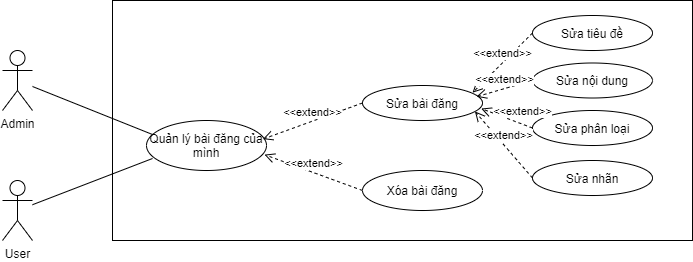

The diagram above was exported from draw.io. Its source (the exported page's mxGraphModel, read from the mxfile embedded in the PNG):
<mxGraphModel dx="960" dy="563" grid="1" gridSize="10" guides="1" tooltips="1" connect="1" arrows="1" fold="1" page="1" pageScale="1" pageWidth="827" pageHeight="1169" math="0" shadow="0">
  <root>
    <mxCell id="0" />
    <mxCell id="1" parent="0" />
    <mxCell id="xVpHYGe8I8C8WfU6jkxn-1" value="" style="rounded=0;whiteSpace=wrap;html=1;" vertex="1" parent="1">
      <mxGeometry x="260" y="30" width="580" height="240" as="geometry" />
    </mxCell>
    <mxCell id="xVpHYGe8I8C8WfU6jkxn-2" value="User" style="shape=umlActor;verticalLabelPosition=bottom;verticalAlign=top;html=1;outlineConnect=0;" vertex="1" parent="1">
      <mxGeometry x="150" y="210" width="30" height="60" as="geometry" />
    </mxCell>
    <mxCell id="xVpHYGe8I8C8WfU6jkxn-3" value="Admin" style="shape=umlActor;verticalLabelPosition=bottom;verticalAlign=top;html=1;outlineConnect=0;" vertex="1" parent="1">
      <mxGeometry x="150" y="80" width="30" height="60" as="geometry" />
    </mxCell>
    <mxCell id="xVpHYGe8I8C8WfU6jkxn-4" value="Quản lý bài đăng của mình" style="ellipse;whiteSpace=wrap;html=1;" vertex="1" parent="1">
      <mxGeometry x="294" y="150" width="120" height="50" as="geometry" />
    </mxCell>
    <mxCell id="xVpHYGe8I8C8WfU6jkxn-5" value="Sửa bài đăng" style="ellipse;whiteSpace=wrap;html=1;" vertex="1" parent="1">
      <mxGeometry x="510" y="115" width="120" height="35" as="geometry" />
    </mxCell>
    <mxCell id="xVpHYGe8I8C8WfU6jkxn-6" value="" style="endArrow=none;html=1;entryX=0.05;entryY=0.28;entryDx=0;entryDy=0;entryPerimeter=0;" edge="1" parent="1" source="xVpHYGe8I8C8WfU6jkxn-3" target="xVpHYGe8I8C8WfU6jkxn-4">
      <mxGeometry width="50" height="50" relative="1" as="geometry">
        <mxPoint x="390" y="310" as="sourcePoint" />
        <mxPoint x="440" y="260" as="targetPoint" />
      </mxGeometry>
    </mxCell>
    <mxCell id="xVpHYGe8I8C8WfU6jkxn-7" value="" style="endArrow=none;html=1;entryX=0.05;entryY=0.76;entryDx=0;entryDy=0;entryPerimeter=0;" edge="1" parent="1" source="xVpHYGe8I8C8WfU6jkxn-2" target="xVpHYGe8I8C8WfU6jkxn-4">
      <mxGeometry width="50" height="50" relative="1" as="geometry">
        <mxPoint x="390" y="310" as="sourcePoint" />
        <mxPoint x="440" y="260" as="targetPoint" />
      </mxGeometry>
    </mxCell>
    <mxCell id="xVpHYGe8I8C8WfU6jkxn-9" value="Xóa bài đăng" style="ellipse;whiteSpace=wrap;html=1;" vertex="1" parent="1">
      <mxGeometry x="510" y="200" width="120" height="40" as="geometry" />
    </mxCell>
    <mxCell id="xVpHYGe8I8C8WfU6jkxn-14" value="&amp;lt;&amp;lt;extend&amp;gt;&amp;gt;" style="html=1;verticalAlign=bottom;endArrow=open;dashed=1;endSize=8;entryX=0.983;entryY=0.683;entryDx=0;entryDy=0;exitX=0;exitY=0.5;exitDx=0;exitDy=0;entryPerimeter=0;" edge="1" parent="1" source="xVpHYGe8I8C8WfU6jkxn-9" target="xVpHYGe8I8C8WfU6jkxn-4">
      <mxGeometry relative="1" as="geometry">
        <mxPoint x="500" y="280" as="sourcePoint" />
        <mxPoint x="519.9999999999991" y="167.5" as="targetPoint" />
      </mxGeometry>
    </mxCell>
    <mxCell id="xVpHYGe8I8C8WfU6jkxn-15" value="&amp;lt;&amp;lt;extend&amp;gt;&amp;gt;" style="html=1;verticalAlign=bottom;endArrow=open;dashed=1;endSize=8;entryX=0.97;entryY=0.372;entryDx=0;entryDy=0;exitX=0;exitY=0.5;exitDx=0;exitDy=0;entryPerimeter=0;" edge="1" parent="1" source="xVpHYGe8I8C8WfU6jkxn-5" target="xVpHYGe8I8C8WfU6jkxn-4">
      <mxGeometry relative="1" as="geometry">
        <mxPoint x="520" y="260" as="sourcePoint" />
        <mxPoint x="414.03999999999996" y="199.89999999999998" as="targetPoint" />
      </mxGeometry>
    </mxCell>
    <mxCell id="xVpHYGe8I8C8WfU6jkxn-16" value="Sửa tiêu đề" style="ellipse;whiteSpace=wrap;html=1;" vertex="1" parent="1">
      <mxGeometry x="680" y="45" width="120" height="35" as="geometry" />
    </mxCell>
    <mxCell id="xVpHYGe8I8C8WfU6jkxn-17" value="Sửa nội dung" style="ellipse;whiteSpace=wrap;html=1;" vertex="1" parent="1">
      <mxGeometry x="680" y="92.5" width="120" height="35" as="geometry" />
    </mxCell>
    <mxCell id="xVpHYGe8I8C8WfU6jkxn-19" value="Sửa phân loại" style="ellipse;whiteSpace=wrap;html=1;" vertex="1" parent="1">
      <mxGeometry x="680" y="140" width="120" height="35" as="geometry" />
    </mxCell>
    <mxCell id="xVpHYGe8I8C8WfU6jkxn-20" value="Sửa nhãn" style="ellipse;whiteSpace=wrap;html=1;" vertex="1" parent="1">
      <mxGeometry x="680" y="190" width="120" height="35" as="geometry" />
    </mxCell>
    <mxCell id="xVpHYGe8I8C8WfU6jkxn-21" value="&amp;lt;&amp;lt;extend&amp;gt;&amp;gt;" style="html=1;verticalAlign=bottom;endArrow=open;dashed=1;endSize=8;entryX=0.917;entryY=0.206;entryDx=0;entryDy=0;exitX=0;exitY=0.5;exitDx=0;exitDy=0;entryPerimeter=0;" edge="1" parent="1" source="xVpHYGe8I8C8WfU6jkxn-16" target="xVpHYGe8I8C8WfU6jkxn-5">
      <mxGeometry relative="1" as="geometry">
        <mxPoint x="520" y="260" as="sourcePoint" />
        <mxPoint x="414.03999999999996" y="199.89999999999998" as="targetPoint" />
      </mxGeometry>
    </mxCell>
    <mxCell id="xVpHYGe8I8C8WfU6jkxn-22" value="&amp;lt;&amp;lt;extend&amp;gt;&amp;gt;" style="html=1;verticalAlign=bottom;endArrow=open;dashed=1;endSize=8;entryX=0.95;entryY=0.32;entryDx=0;entryDy=0;exitX=0;exitY=0.5;exitDx=0;exitDy=0;entryPerimeter=0;" edge="1" parent="1" source="xVpHYGe8I8C8WfU6jkxn-17" target="xVpHYGe8I8C8WfU6jkxn-5">
      <mxGeometry relative="1" as="geometry">
        <mxPoint x="690" y="72.5" as="sourcePoint" />
        <mxPoint x="630.04" y="132.21000000000004" as="targetPoint" />
      </mxGeometry>
    </mxCell>
    <mxCell id="xVpHYGe8I8C8WfU6jkxn-24" value="&amp;lt;&amp;lt;extend&amp;gt;&amp;gt;" style="html=1;verticalAlign=bottom;endArrow=open;dashed=1;endSize=8;entryX=0.937;entryY=0.741;entryDx=0;entryDy=0;exitX=0;exitY=0.5;exitDx=0;exitDy=0;entryPerimeter=0;" edge="1" parent="1" source="xVpHYGe8I8C8WfU6jkxn-20" target="xVpHYGe8I8C8WfU6jkxn-5">
      <mxGeometry relative="1" as="geometry">
        <mxPoint x="710" y="92.5" as="sourcePoint" />
        <mxPoint x="650.04" y="152.21000000000004" as="targetPoint" />
      </mxGeometry>
    </mxCell>
    <mxCell id="xVpHYGe8I8C8WfU6jkxn-25" value="&amp;lt;&amp;lt;extend&amp;gt;&amp;gt;" style="html=1;verticalAlign=bottom;endArrow=open;dashed=1;endSize=8;entryX=0.989;entryY=0.659;entryDx=0;entryDy=0;exitX=0;exitY=0.5;exitDx=0;exitDy=0;entryPerimeter=0;" edge="1" parent="1" source="xVpHYGe8I8C8WfU6jkxn-19" target="xVpHYGe8I8C8WfU6jkxn-5">
      <mxGeometry x="-0.5624" y="-3" relative="1" as="geometry">
        <mxPoint x="700" y="82.5" as="sourcePoint" />
        <mxPoint x="640.04" y="142.21000000000004" as="targetPoint" />
        <mxPoint as="offset" />
      </mxGeometry>
    </mxCell>
  </root>
</mxGraphModel>